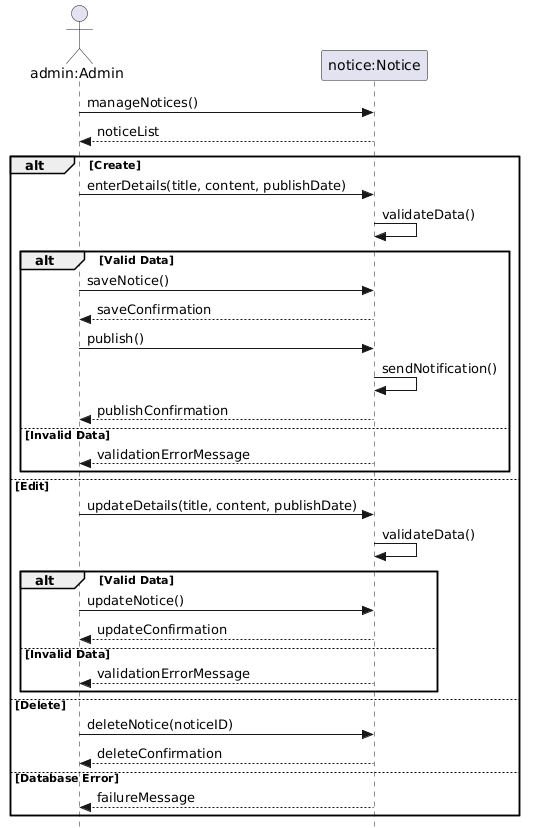

The diagram above was rendered by PlantUML. Its source (embedded in the PNG):
@startuml
skinparam style strictuml

actor "admin:Admin" as Admin
participant "notice:Notice" as Notice

Admin -> Notice : manageNotices()
Notice --> Admin : noticeList

alt Create
    Admin -> Notice : enterDetails(title, content, publishDate)
    Notice -> Notice : validateData()

    alt Valid Data
        Admin -> Notice : saveNotice()
        Notice --> Admin : saveConfirmation

        Admin -> Notice : publish()
        Notice -> Notice : sendNotification()
        Notice --> Admin : publishConfirmation

    else Invalid Data
        Notice --> Admin : validationErrorMessage
    end

else Edit
    Admin -> Notice : updateDetails(title, content, publishDate)
    Notice -> Notice : validateData()

    alt Valid Data
        Admin -> Notice : updateNotice()
        Notice --> Admin : updateConfirmation

    else Invalid Data
        Notice --> Admin : validationErrorMessage
    end

else Delete
    Admin -> Notice : deleteNotice(noticeID)
    Notice --> Admin : deleteConfirmation

else Database Error
    Notice --> Admin : failureMessage
end
@enduml